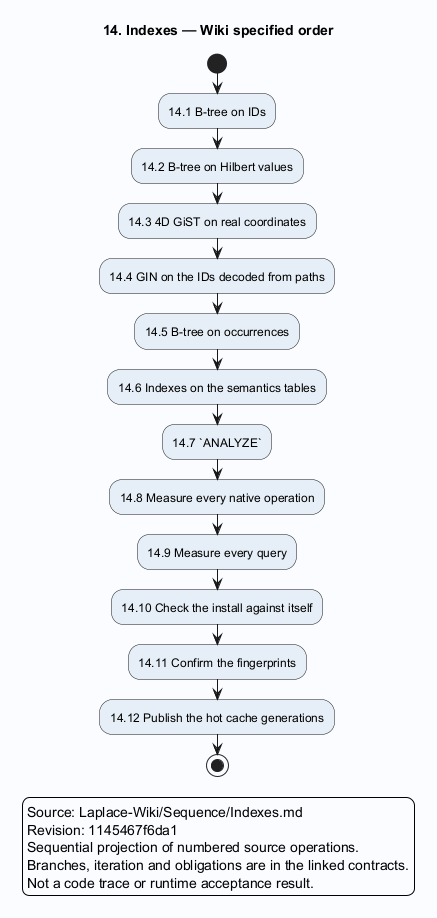

The diagram above was rendered by PlantUML. Its source (embedded in the PNG):
@startuml
skinparam backgroundColor #FAFCFF
skinparam shadowing false
skinparam defaultFontName SansSerif
skinparam activityBackgroundColor #E6EFF7
title 14. Indexes — Wiki specified order
start
:14.1 B-tree on IDs;
:14.2 B-tree on Hilbert values;
:14.3 4D GiST on real coordinates;
:14.4 GIN on the IDs decoded from paths;
:14.5 B-tree on occurrences;
:14.6 Indexes on the semantics tables;
:14.7 `ANALYZE`;
:14.8 Measure every native operation;
:14.9 Measure every query;
:14.10 Check the install against itself;
:14.11 Confirm the fingerprints;
:14.12 Publish the hot cache generations;
stop
legend
Source: Laplace-Wiki/Sequence/Indexes.md
Revision: 1145467f6da1
Sequential projection of numbered source operations.
Branches, iteration and obligations are in the linked contracts.
Not a code trace or runtime acceptance result.
endlegend
@enduml